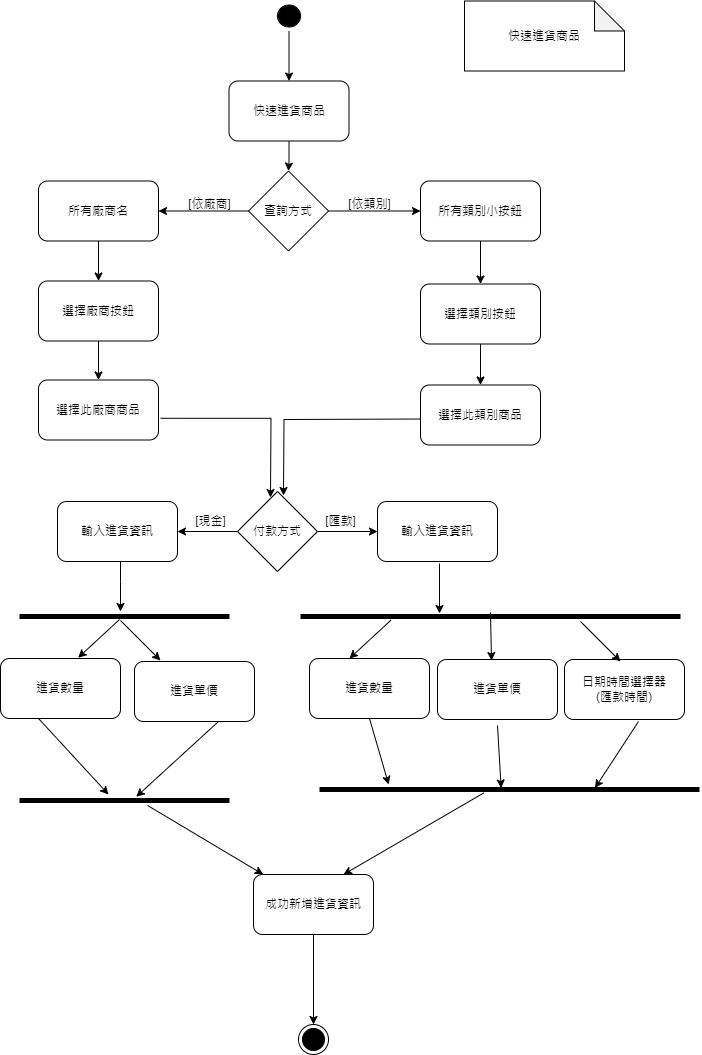

The diagram above was exported from draw.io. Its source (the exported page's mxGraphModel, read from the mxfile embedded in the PNG):
<mxGraphModel dx="1454" dy="631" grid="1" gridSize="10" guides="1" tooltips="1" connect="1" arrows="1" fold="1" page="1" pageScale="1" pageWidth="827" pageHeight="1169" math="0" shadow="0">
  <root>
    <mxCell id="0" />
    <mxCell id="1" parent="0" />
    <mxCell id="CZNS0oDTFHS_7zNv8v4E-1" style="edgeStyle=orthogonalEdgeStyle;rounded=0;orthogonalLoop=1;jettySize=auto;html=1;exitX=0.5;exitY=1;exitDx=0;exitDy=0;" parent="1" source="CZNS0oDTFHS_7zNv8v4E-2" target="CZNS0oDTFHS_7zNv8v4E-4" edge="1">
      <mxGeometry relative="1" as="geometry" />
    </mxCell>
    <mxCell id="CZNS0oDTFHS_7zNv8v4E-2" value="" style="ellipse;html=1;shape=startState;fillColor=#000000;strokeColor=#000000;" parent="1" vertex="1">
      <mxGeometry x="815" y="76.5" width="31" height="30" as="geometry" />
    </mxCell>
    <mxCell id="CZNS0oDTFHS_7zNv8v4E-3" value="" style="edgeStyle=orthogonalEdgeStyle;rounded=0;orthogonalLoop=1;jettySize=auto;html=1;" parent="1" source="CZNS0oDTFHS_7zNv8v4E-4" target="CZNS0oDTFHS_7zNv8v4E-7" edge="1">
      <mxGeometry relative="1" as="geometry" />
    </mxCell>
    <mxCell id="CZNS0oDTFHS_7zNv8v4E-4" value="快速進貨商品" style="rounded=1;whiteSpace=wrap;html=1;" parent="1" vertex="1">
      <mxGeometry x="770.5" y="156.5" width="120" height="60" as="geometry" />
    </mxCell>
    <mxCell id="CZNS0oDTFHS_7zNv8v4E-5" value="" style="edgeStyle=orthogonalEdgeStyle;rounded=0;orthogonalLoop=1;jettySize=auto;html=1;" parent="1" source="CZNS0oDTFHS_7zNv8v4E-7" target="CZNS0oDTFHS_7zNv8v4E-9" edge="1">
      <mxGeometry relative="1" as="geometry" />
    </mxCell>
    <mxCell id="CZNS0oDTFHS_7zNv8v4E-6" value="" style="edgeStyle=orthogonalEdgeStyle;rounded=0;orthogonalLoop=1;jettySize=auto;html=1;" parent="1" source="CZNS0oDTFHS_7zNv8v4E-7" target="CZNS0oDTFHS_7zNv8v4E-12" edge="1">
      <mxGeometry relative="1" as="geometry" />
    </mxCell>
    <mxCell id="CZNS0oDTFHS_7zNv8v4E-7" value="查詢方式" style="rhombus;whiteSpace=wrap;html=1;" parent="1" vertex="1">
      <mxGeometry x="790" y="246.5" width="80" height="80" as="geometry" />
    </mxCell>
    <mxCell id="CZNS0oDTFHS_7zNv8v4E-8" value="" style="edgeStyle=orthogonalEdgeStyle;rounded=0;orthogonalLoop=1;jettySize=auto;html=1;" parent="1" source="CZNS0oDTFHS_7zNv8v4E-9" target="CZNS0oDTFHS_7zNv8v4E-14" edge="1">
      <mxGeometry relative="1" as="geometry" />
    </mxCell>
    <mxCell id="CZNS0oDTFHS_7zNv8v4E-9" value="所有廠商名" style="whiteSpace=wrap;html=1;rounded=1;" parent="1" vertex="1">
      <mxGeometry x="580" y="256.5" width="120" height="60" as="geometry" />
    </mxCell>
    <mxCell id="CZNS0oDTFHS_7zNv8v4E-10" value="[依廠商]" style="text;html=1;align=center;verticalAlign=middle;resizable=0;points=[];autosize=1;strokeColor=none;fillColor=none;" parent="1" vertex="1">
      <mxGeometry x="716" y="264.5" width="70" height="30" as="geometry" />
    </mxCell>
    <mxCell id="CZNS0oDTFHS_7zNv8v4E-11" value="" style="edgeStyle=orthogonalEdgeStyle;rounded=0;orthogonalLoop=1;jettySize=auto;html=1;" parent="1" source="CZNS0oDTFHS_7zNv8v4E-12" target="CZNS0oDTFHS_7zNv8v4E-15" edge="1">
      <mxGeometry relative="1" as="geometry" />
    </mxCell>
    <mxCell id="CZNS0oDTFHS_7zNv8v4E-12" value="&lt;span style=&quot;color: rgb(0, 0, 0); font-family: Helvetica; font-size: 12px; font-style: normal; font-variant-ligatures: normal; font-variant-caps: normal; font-weight: 400; letter-spacing: normal; orphans: 2; text-align: center; text-indent: 0px; text-transform: none; widows: 2; word-spacing: 0px; -webkit-text-stroke-width: 0px; background-color: rgb(251, 251, 251); text-decoration-thickness: initial; text-decoration-style: initial; text-decoration-color: initial; float: none; display: inline !important;&quot;&gt;所有類別小按鈕&lt;/span&gt;" style="whiteSpace=wrap;html=1;rounded=1;" parent="1" vertex="1">
      <mxGeometry x="962" y="256.5" width="120" height="60" as="geometry" />
    </mxCell>
    <mxCell id="CZNS0oDTFHS_7zNv8v4E-13" value="[依類別]" style="text;html=1;align=center;verticalAlign=middle;resizable=0;points=[];autosize=1;strokeColor=none;fillColor=none;" parent="1" vertex="1">
      <mxGeometry x="876" y="264.5" width="70" height="30" as="geometry" />
    </mxCell>
    <mxCell id="SsyaZ5CbnuFA5F6J2Hl1-2" value="" style="edgeStyle=orthogonalEdgeStyle;rounded=0;orthogonalLoop=1;jettySize=auto;html=1;" parent="1" source="CZNS0oDTFHS_7zNv8v4E-14" target="SsyaZ5CbnuFA5F6J2Hl1-1" edge="1">
      <mxGeometry relative="1" as="geometry" />
    </mxCell>
    <mxCell id="CZNS0oDTFHS_7zNv8v4E-14" value="選擇廠商按鈕" style="whiteSpace=wrap;html=1;rounded=1;" parent="1" vertex="1">
      <mxGeometry x="580" y="356.5" width="120" height="60" as="geometry" />
    </mxCell>
    <mxCell id="SsyaZ5CbnuFA5F6J2Hl1-4" value="" style="edgeStyle=orthogonalEdgeStyle;rounded=0;orthogonalLoop=1;jettySize=auto;html=1;" parent="1" source="CZNS0oDTFHS_7zNv8v4E-15" target="SsyaZ5CbnuFA5F6J2Hl1-3" edge="1">
      <mxGeometry relative="1" as="geometry" />
    </mxCell>
    <mxCell id="CZNS0oDTFHS_7zNv8v4E-15" value="選擇類別按鈕" style="whiteSpace=wrap;html=1;rounded=1;" parent="1" vertex="1">
      <mxGeometry x="962" y="359.5" width="120" height="60" as="geometry" />
    </mxCell>
    <mxCell id="CZNS0oDTFHS_7zNv8v4E-16" value="快速進貨商品" style="shape=note;whiteSpace=wrap;html=1;backgroundOutline=1;darkOpacity=0.05;" parent="1" vertex="1">
      <mxGeometry x="1006" y="76.5" width="160" height="70" as="geometry" />
    </mxCell>
    <mxCell id="tNgEBcdlDa_XwfgzN4jW-1" style="edgeStyle=orthogonalEdgeStyle;rounded=0;orthogonalLoop=1;jettySize=auto;html=1;exitX=1.018;exitY=0.638;exitDx=0;exitDy=0;exitPerimeter=0;" parent="1" source="SsyaZ5CbnuFA5F6J2Hl1-1" edge="1">
      <mxGeometry relative="1" as="geometry">
        <mxPoint x="693" y="491.5" as="sourcePoint" />
        <mxPoint x="812" y="573" as="targetPoint" />
      </mxGeometry>
    </mxCell>
    <mxCell id="SsyaZ5CbnuFA5F6J2Hl1-1" value="選擇此廠商商品" style="whiteSpace=wrap;html=1;rounded=1;" parent="1" vertex="1">
      <mxGeometry x="580" y="455.5" width="120" height="60" as="geometry" />
    </mxCell>
    <mxCell id="tNgEBcdlDa_XwfgzN4jW-3" style="edgeStyle=orthogonalEdgeStyle;rounded=0;orthogonalLoop=1;jettySize=auto;html=1;entryX=0.5;entryY=0;entryDx=0;entryDy=0;" parent="1" edge="1">
      <mxGeometry relative="1" as="geometry">
        <mxPoint x="968" y="494.5" as="sourcePoint" />
        <mxPoint x="825" y="571" as="targetPoint" />
      </mxGeometry>
    </mxCell>
    <mxCell id="SsyaZ5CbnuFA5F6J2Hl1-3" value="選擇此類別商品" style="whiteSpace=wrap;html=1;rounded=1;" parent="1" vertex="1">
      <mxGeometry x="962" y="460.5" width="120" height="60" as="geometry" />
    </mxCell>
    <mxCell id="mw-C0HR9MCLFM19yYEDt-1" value="進貨數量" style="rounded=1;whiteSpace=wrap;html=1;" parent="1" vertex="1">
      <mxGeometry x="851" y="734" width="120" height="60" as="geometry" />
    </mxCell>
    <mxCell id="mw-C0HR9MCLFM19yYEDt-2" value="進貨單價" style="rounded=1;whiteSpace=wrap;html=1;" parent="1" vertex="1">
      <mxGeometry x="979" y="735" width="120" height="60" as="geometry" />
    </mxCell>
    <mxCell id="mw-C0HR9MCLFM19yYEDt-3" value="日期時間選擇器&lt;br&gt;(匯款時間)" style="rounded=1;whiteSpace=wrap;html=1;" parent="1" vertex="1">
      <mxGeometry x="1106" y="735" width="120" height="60" as="geometry" />
    </mxCell>
    <mxCell id="mw-C0HR9MCLFM19yYEDt-4" value="" style="edgeStyle=orthogonalEdgeStyle;rounded=0;orthogonalLoop=1;jettySize=auto;html=1;" parent="1" source="mw-C0HR9MCLFM19yYEDt-6" target="mw-C0HR9MCLFM19yYEDt-8" edge="1">
      <mxGeometry relative="1" as="geometry" />
    </mxCell>
    <mxCell id="mw-C0HR9MCLFM19yYEDt-5" value="" style="edgeStyle=orthogonalEdgeStyle;rounded=0;orthogonalLoop=1;jettySize=auto;html=1;" parent="1" source="mw-C0HR9MCLFM19yYEDt-6" target="mw-C0HR9MCLFM19yYEDt-10" edge="1">
      <mxGeometry relative="1" as="geometry" />
    </mxCell>
    <mxCell id="mw-C0HR9MCLFM19yYEDt-6" value="付款方式" style="rhombus;whiteSpace=wrap;html=1;" parent="1" vertex="1">
      <mxGeometry x="779" y="567" width="80" height="80" as="geometry" />
    </mxCell>
    <mxCell id="mw-C0HR9MCLFM19yYEDt-7" style="edgeStyle=orthogonalEdgeStyle;rounded=0;orthogonalLoop=1;jettySize=auto;html=1;" parent="1" source="mw-C0HR9MCLFM19yYEDt-8" target="mw-C0HR9MCLFM19yYEDt-14" edge="1">
      <mxGeometry relative="1" as="geometry">
        <Array as="points">
          <mxPoint x="662" y="657" />
          <mxPoint x="662" y="657" />
        </Array>
      </mxGeometry>
    </mxCell>
    <mxCell id="mw-C0HR9MCLFM19yYEDt-8" value="輸入進貨資訊" style="rounded=1;whiteSpace=wrap;html=1;" parent="1" vertex="1">
      <mxGeometry x="599" y="577" width="120" height="60" as="geometry" />
    </mxCell>
    <mxCell id="mw-C0HR9MCLFM19yYEDt-9" value="[現金]" style="text;html=1;align=center;verticalAlign=middle;resizable=0;points=[];autosize=1;strokeColor=none;fillColor=none;" parent="1" vertex="1">
      <mxGeometry x="727" y="582" width="50" height="30" as="geometry" />
    </mxCell>
    <mxCell id="mw-C0HR9MCLFM19yYEDt-10" value="輸入進貨資訊" style="rounded=1;whiteSpace=wrap;html=1;" parent="1" vertex="1">
      <mxGeometry x="919" y="577" width="120" height="60" as="geometry" />
    </mxCell>
    <mxCell id="mw-C0HR9MCLFM19yYEDt-11" value="[匯款]" style="text;html=1;align=center;verticalAlign=middle;resizable=0;points=[];autosize=1;strokeColor=none;fillColor=none;" parent="1" vertex="1">
      <mxGeometry x="857" y="582" width="50" height="30" as="geometry" />
    </mxCell>
    <mxCell id="mw-C0HR9MCLFM19yYEDt-12" value="進貨數量" style="whiteSpace=wrap;html=1;rounded=1;" parent="1" vertex="1">
      <mxGeometry x="542" y="734" width="120" height="60" as="geometry" />
    </mxCell>
    <mxCell id="mw-C0HR9MCLFM19yYEDt-13" value="進貨單價" style="whiteSpace=wrap;html=1;rounded=1;" parent="1" vertex="1">
      <mxGeometry x="676" y="737" width="120" height="60" as="geometry" />
    </mxCell>
    <mxCell id="mw-C0HR9MCLFM19yYEDt-14" value="" style="line;strokeWidth=5;rotatable=0;dashed=0;labelPosition=right;align=left;verticalAlign=middle;spacingTop=0;spacingLeft=6;points=[];portConstraint=eastwest;" parent="1" vertex="1">
      <mxGeometry x="561" y="687" width="210" height="10" as="geometry" />
    </mxCell>
    <mxCell id="mw-C0HR9MCLFM19yYEDt-15" value="" style="endArrow=classic;html=1;rounded=0;entryX=0.647;entryY=-0.029;entryDx=0;entryDy=0;entryPerimeter=0;" parent="1" edge="1">
      <mxGeometry width="50" height="50" relative="1" as="geometry">
        <mxPoint x="661" y="695" as="sourcePoint" />
        <mxPoint x="619.6400000000001" y="733.26" as="targetPoint" />
      </mxGeometry>
    </mxCell>
    <mxCell id="mw-C0HR9MCLFM19yYEDt-16" value="" style="endArrow=classic;html=1;rounded=0;" parent="1" edge="1">
      <mxGeometry width="50" height="50" relative="1" as="geometry">
        <mxPoint x="662" y="696" as="sourcePoint" />
        <mxPoint x="702" y="736" as="targetPoint" />
      </mxGeometry>
    </mxCell>
    <mxCell id="mw-C0HR9MCLFM19yYEDt-17" value="" style="line;strokeWidth=5;rotatable=0;dashed=0;labelPosition=right;align=left;verticalAlign=middle;spacingTop=0;spacingLeft=6;points=[];portConstraint=eastwest;" parent="1" vertex="1">
      <mxGeometry x="842" y="687" width="380" height="10" as="geometry" />
    </mxCell>
    <mxCell id="mw-C0HR9MCLFM19yYEDt-18" value="" style="endArrow=classic;html=1;rounded=0;" parent="1" edge="1">
      <mxGeometry width="50" height="50" relative="1" as="geometry">
        <mxPoint x="981" y="639" as="sourcePoint" />
        <mxPoint x="981" y="689" as="targetPoint" />
      </mxGeometry>
    </mxCell>
    <mxCell id="mw-C0HR9MCLFM19yYEDt-19" value="" style="endArrow=classic;html=1;rounded=0;entryX=0.647;entryY=-0.029;entryDx=0;entryDy=0;entryPerimeter=0;" parent="1" edge="1">
      <mxGeometry width="50" height="50" relative="1" as="geometry">
        <mxPoint x="932.36" y="695.74" as="sourcePoint" />
        <mxPoint x="891.0000000000001" y="734" as="targetPoint" />
      </mxGeometry>
    </mxCell>
    <mxCell id="mw-C0HR9MCLFM19yYEDt-20" value="" style="endArrow=classic;html=1;rounded=0;" parent="1" edge="1">
      <mxGeometry width="50" height="50" relative="1" as="geometry">
        <mxPoint x="1122" y="697" as="sourcePoint" />
        <mxPoint x="1162" y="737" as="targetPoint" />
      </mxGeometry>
    </mxCell>
    <mxCell id="mw-C0HR9MCLFM19yYEDt-21" value="" style="endArrow=classic;html=1;rounded=0;" parent="1" edge="1">
      <mxGeometry width="50" height="50" relative="1" as="geometry">
        <mxPoint x="1032" y="688" as="sourcePoint" />
        <mxPoint x="1033" y="736" as="targetPoint" />
      </mxGeometry>
    </mxCell>
    <mxCell id="JkQIgRG538d9dTdW83wU-4" style="edgeStyle=orthogonalEdgeStyle;rounded=0;orthogonalLoop=1;jettySize=auto;html=1;entryX=0.5;entryY=0;entryDx=0;entryDy=0;" edge="1" parent="1" source="5vWlfVH2S3a3YPOnQDuJ-1" target="JkQIgRG538d9dTdW83wU-1">
      <mxGeometry relative="1" as="geometry" />
    </mxCell>
    <mxCell id="5vWlfVH2S3a3YPOnQDuJ-1" value="成功新增進貨資訊" style="rounded=1;whiteSpace=wrap;html=1;" vertex="1" parent="1">
      <mxGeometry x="795" y="950" width="120" height="60" as="geometry" />
    </mxCell>
    <mxCell id="5vWlfVH2S3a3YPOnQDuJ-2" value="" style="line;strokeWidth=5;rotatable=0;dashed=0;labelPosition=right;align=left;verticalAlign=middle;spacingTop=0;spacingLeft=6;points=[];portConstraint=eastwest;" vertex="1" parent="1">
      <mxGeometry x="561" y="871" width="210" height="10" as="geometry" />
    </mxCell>
    <mxCell id="5vWlfVH2S3a3YPOnQDuJ-3" value="" style="line;strokeWidth=5;rotatable=0;dashed=0;labelPosition=right;align=left;verticalAlign=middle;spacingTop=0;spacingLeft=6;points=[];portConstraint=eastwest;" vertex="1" parent="1">
      <mxGeometry x="861" y="860" width="380" height="10" as="geometry" />
    </mxCell>
    <mxCell id="5vWlfVH2S3a3YPOnQDuJ-4" value="" style="endArrow=classic;html=1;rounded=0;exitX=0.61;exitY=1;exitDx=0;exitDy=0;exitPerimeter=0;" edge="1" parent="1" source="5vWlfVH2S3a3YPOnQDuJ-2" target="5vWlfVH2S3a3YPOnQDuJ-1">
      <mxGeometry width="50" height="50" relative="1" as="geometry">
        <mxPoint x="670" y="950" as="sourcePoint" />
        <mxPoint x="720" y="900" as="targetPoint" />
      </mxGeometry>
    </mxCell>
    <mxCell id="5vWlfVH2S3a3YPOnQDuJ-5" value="" style="endArrow=classic;html=1;rounded=0;exitX=0.432;exitY=0.851;exitDx=0;exitDy=0;exitPerimeter=0;entryX=0.75;entryY=0;entryDx=0;entryDy=0;" edge="1" parent="1" source="5vWlfVH2S3a3YPOnQDuJ-3" target="5vWlfVH2S3a3YPOnQDuJ-1">
      <mxGeometry width="50" height="50" relative="1" as="geometry">
        <mxPoint x="929" y="930" as="sourcePoint" />
        <mxPoint x="879" y="980" as="targetPoint" />
      </mxGeometry>
    </mxCell>
    <mxCell id="vhRWmcwYVJ8v6NhN0afx-3" value="" style="endArrow=classic;html=1;rounded=0;entryX=0.424;entryY=-0.1;entryDx=0;entryDy=0;entryPerimeter=0;" edge="1" parent="1" target="5vWlfVH2S3a3YPOnQDuJ-2">
      <mxGeometry width="50" height="50" relative="1" as="geometry">
        <mxPoint x="580" y="794" as="sourcePoint" />
        <mxPoint x="640" y="870" as="targetPoint" />
      </mxGeometry>
    </mxCell>
    <mxCell id="vhRWmcwYVJ8v6NhN0afx-5" value="" style="endArrow=classic;html=1;rounded=0;entryX=0.556;entryY=0.126;entryDx=0;entryDy=0;entryPerimeter=0;" edge="1" parent="1" target="5vWlfVH2S3a3YPOnQDuJ-2">
      <mxGeometry width="50" height="50" relative="1" as="geometry">
        <mxPoint x="760" y="797" as="sourcePoint" />
        <mxPoint x="690" y="867" as="targetPoint" />
      </mxGeometry>
    </mxCell>
    <mxCell id="vhRWmcwYVJ8v6NhN0afx-6" value="" style="endArrow=classic;html=1;rounded=0;exitX=0.5;exitY=1;exitDx=0;exitDy=0;entryX=0.182;entryY=0;entryDx=0;entryDy=0;entryPerimeter=0;" edge="1" parent="1" source="mw-C0HR9MCLFM19yYEDt-1" target="5vWlfVH2S3a3YPOnQDuJ-3">
      <mxGeometry width="50" height="50" relative="1" as="geometry">
        <mxPoint x="830" y="810" as="sourcePoint" />
        <mxPoint x="890" y="840" as="targetPoint" />
      </mxGeometry>
    </mxCell>
    <mxCell id="vhRWmcwYVJ8v6NhN0afx-7" value="" style="endArrow=classic;html=1;rounded=0;entryX=0.478;entryY=0.351;entryDx=0;entryDy=0;entryPerimeter=0;" edge="1" parent="1" target="5vWlfVH2S3a3YPOnQDuJ-3">
      <mxGeometry width="50" height="50" relative="1" as="geometry">
        <mxPoint x="1039" y="801" as="sourcePoint" />
        <mxPoint x="1040" y="850" as="targetPoint" />
      </mxGeometry>
    </mxCell>
    <mxCell id="vhRWmcwYVJ8v6NhN0afx-8" value="" style="endArrow=classic;html=1;rounded=0;entryX=0.725;entryY=0.351;entryDx=0;entryDy=0;entryPerimeter=0;" edge="1" parent="1" target="5vWlfVH2S3a3YPOnQDuJ-3">
      <mxGeometry width="50" height="50" relative="1" as="geometry">
        <mxPoint x="1180" y="797" as="sourcePoint" />
        <mxPoint x="1140" y="847" as="targetPoint" />
      </mxGeometry>
    </mxCell>
    <mxCell id="JkQIgRG538d9dTdW83wU-1" value="" style="ellipse;html=1;shape=endState;fillColor=#000000;strokeColor=#000000;" vertex="1" parent="1">
      <mxGeometry x="840" y="1100" width="30" height="30" as="geometry" />
    </mxCell>
  </root>
</mxGraphModel>